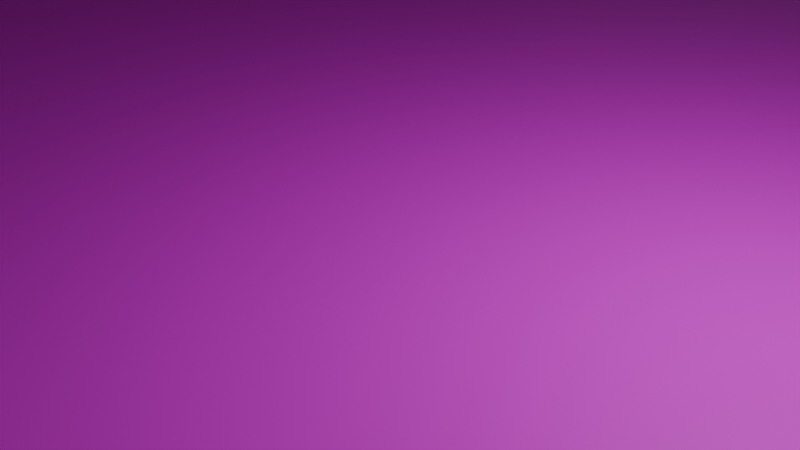 # Source: titleMap.blend  (saved by Blender 4.3.34; exported with 4.5.12 LTS)
import bpy
from mathutils import Matrix  # noqa: F401  (used for matrix-valued properties, if any)

bpy.ops.wm.read_factory_settings(use_empty=True)
scene = bpy.context.scene
scene.name = 'Scene'

# ---- collections
col_collection = bpy.data.collections.new('Collection'); scene.collection.children.link(col_collection)

# ---- images (referenced by path relative to the original .blend; pixels are not part of the script)
import os
ASSET_DIR = os.environ.get("B2B_ASSET_DIR", "")  # directory of the original .blend (textures are referenced by path, not embedded)
HERE = os.path.dirname(os.path.abspath(__file__))  # packed textures are extracted next to this script under _unpacked/

def load_image(name, relpath, width, height, colorspace="sRGB"):
    """Load a texture the original file referenced (path relative to the .blend, or extracted next to this script)."""
    p = next((c for c in (os.path.join(HERE, relpath), os.path.join(ASSET_DIR, relpath)) if relpath and os.path.exists(c)), "")
    if p:
        img = bpy.data.images.load(p, check_existing=True)
        img.name = name
    else:  # same state as the original file: an image datablock whose file is absent (Cycles renders it pink)
        img = bpy.data.images.new(name, width, height)
        img.source = "FILE"
        img.filepath = "//" + (relpath or name)
    img.colorspace_settings.name = colorspace
    return img
img_titlemapbody_png = load_image('TitleMapBody.png', 'TitleMapBody.png', 1024, 1024, 'sRGB')

# ---- materials (node trees are filled in below, after node groups)
mat_material = bpy.data.materials.new('Material')
mat_material.alpha_threshold = 0.0
mat_material.roughness = 0.5
mat_material.line_color = (0.0, 0.0, 0.0, 1.0)

# ---- material node trees
mat_material.use_nodes = True; mat_material.node_tree.nodes.clear()
_N = mat_material.node_tree.nodes; _L = mat_material.node_tree.links
n0 = _N.new('ShaderNodeOutputMaterial'); n0.name = 'Material Output'; n0.location = (300, 300)
n1 = _N.new('ShaderNodeBsdfPrincipled'); n1.name = 'Principled BSDF'; n1.location = (10, 300)
n1.inputs[3].default_value = 1.45
n2 = _N.new('ShaderNodeTexImage'); n2.name = '画像テクスチャ'; n2.location = (-280, 280)
n2.image = img_titlemapbody_png
_L.new(n1.outputs[0], n0.inputs[0])
_L.new(n2.outputs[0], n1.inputs[0])
n0.is_active_output = True

# ---- world
world_world = bpy.data.worlds.new('World'); scene.world = world_world
world_world.use_nodes = True; world_world.node_tree.nodes.clear()
_N = world_world.node_tree.nodes; _L = world_world.node_tree.links
n0 = _N.new('ShaderNodeOutputWorld'); n0.name = 'World Output'; n0.location = (300, 300)
n1 = _N.new('ShaderNodeBackground'); n1.name = 'Background'; n1.location = (10, 300)
n1.inputs[0].default_value = (0.05088, 0.05088, 0.05088, 1.0)
_L.new(n1.outputs[0], n0.inputs[0])
n0.is_active_output = True
world_world.color = (0.05088, 0.05088, 0.05088)
world_world.sun_shadow_jitter_overblur = 0.0

# ---- cameras
cam_camera = bpy.data.cameras.new('Camera')
cam_camera.clip_end = 100.0
cam_camera.ortho_scale = 7.314

# ---- lights
light_light = bpy.data.lights.new('Light', 'POINT')
light_light.energy = 1000.0
light_light.shadow_soft_size = 0.1

# ---- meshes
me_cube = bpy.data.meshes.new('Cube')
me_cube.from_pydata([(33.97, 33.97, -0.08064), (33.97, 33.97, -5.974), (33.97, -33.97, -0.08064), (33.97, -33.97, -5.974), (-28.01, 33.97, -0.08064), (-28.01, 33.97, -5.974), (-28.01, -33.97, -0.08064), (-28.01, -33.97, -5.974)], [], [(0, 4, 6, 2), (3, 2, 6, 7), (5, 1, 3, 7), (1, 0, 2, 3), (5, 4, 0, 1)])
_uv = me_cube.uv_layers.new(name='UVMap')
_uv.uv.foreach_set('vector', [0.4182, 0.5491, 0.6681, 0.5491, 0.6681, 0.7991, 0.4182, 0.7991, 0.3721, 0.1026, 0.622, 0.1026, 0.622, 0.3526, 0.3721, 0.3526, 0.2918, 0.08185, 0.5417, 0.08185, 0.5417, 0.3318, 0.2918, 0.3318, 0.3066, 0.1458, 0.5565, 0.1458, 0.5565, 0.3958, 0.3066, 0.3958, 0.2887, 0.1325, 0.5387, 0.1325, 0.5387, 0.3824, 0.2887, 0.3824])
me_cube.materials.append(mat_material)
me_cube.use_mirror_vertex_groups = False
me_cube.update()
me_x = bpy.data.meshes.new('立方体')
me_x.from_pydata([(-39.08, -34.03, -5.929), (-39.08, -34.03, 17.45), (-39.08, 34.03, -5.929), (-39.08, 34.03, 17.45), (-28.01, -34.03, -5.929), (-28.01, -34.03, 17.45), (-28.01, 34.03, -5.929), (-28.01, 34.03, 17.45)], [], [(0, 1, 3, 2), (2, 3, 7, 6), (6, 7, 5, 4), (4, 5, 1, 0), (2, 6, 4, 0), (7, 3, 1, 5)])
_uv = me_x.uv_layers.new(name='UVマップ')
_uv.uv.foreach_set('vector', [0.256, 0.08342, 0.506, 0.08342, 0.506, 0.3334, 0.256, 0.3334, 0.2724, 0.1236, 0.5223, 0.1236, 0.5223, 0.3735, 0.2724, 0.3735, 0.3051, 0.07589, 0.5551, 0.07589, 0.5551, 0.3258, 0.3051, 0.3258, 0.3408, 0.119, 0.5908, 0.119, 0.5908, 0.369, 0.3408, 0.369, 0.2813, 0.08482, 0.5313, 0.08482, 0.5313, 0.3348, 0.2813, 0.3348, 0.3533, 0.5048, 0.477, 0.5048, 0.477, 1.001, 0.3533, 1.001])
me_x.materials.append(mat_material)
me_x.update()
arm_playerpos = bpy.data.armatures.new('playerPos')  # bones are not reproduced
arm_camerapos = bpy.data.armatures.new('cameraPos')  # bones are not reproduced

# ---- objects
ob_cube = bpy.data.objects.new('Cube', me_cube)
ob_light = bpy.data.objects.new('Light', light_light)
ob_camera = bpy.data.objects.new('Camera', cam_camera)
ob_x = bpy.data.objects.new('立方体', me_x)
ob_playerpos = bpy.data.objects.new('playerPos', arm_playerpos)
ob_camerapos = bpy.data.objects.new('cameraPos', arm_camerapos)

# ---- transforms, parenting, visibility, modifiers, constraints
ob_cube.location = (0.0, 0.0, 0.0)
ob_cube.lock_rotations_4d = False
ob_cube.empty_display_type = 'ARROWS'
ob_cube.lineart.crease_threshold = 0.0
ob_light.location = (4.076, 1.005, 5.904)
ob_light.rotation_euler = (0.6503, 0.05522, 1.866)
ob_light.lock_rotations_4d = False
ob_light.empty_display_type = 'ARROWS'
ob_light.color = (0.0, 0.0, 0.0, 0.0)
ob_light.lineart.crease_threshold = 0.0
ob_camera.location = (7.359, -6.926, 4.958)
ob_camera.rotation_euler = (1.109, 0.0, 0.8149)
ob_camera.lock_rotations_4d = False
ob_camera.empty_display_type = 'ARROWS'
ob_camera.color = (0.0, 0.0, 0.0, 0.0)
ob_camera.display_type = 'WIRE'
ob_camera.lineart.crease_threshold = 0.0
ob_x.location = (0.0, 0.0, 0.0)
ob_playerpos.location = (0.0, 0.0, 0.0)
ob_camerapos.location = (0.0, 0.0, 0.0)

# ---- collection membership
col_collection.objects.link(ob_cube)
col_collection.objects.link(ob_light)
col_collection.objects.link(ob_camera)
col_collection.objects.link(ob_x)
col_collection.objects.link(ob_playerpos)
col_collection.objects.link(ob_camerapos)

# ---- scene / render settings (as saved in the file)
scene.camera = ob_camera
scene.frame_start = 1; scene.frame_end = 20; scene.frame_set(0)
scene.render.engine = 'BLENDER_EEVEE_NEXT'
bpy.context.view_layer.update()
